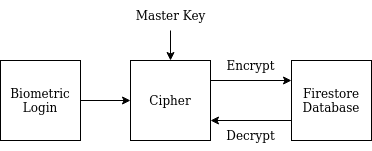

The diagram above was exported from draw.io. Its source (the exported page's mxGraphModel, read from the mxfile embedded in the PNG):
<mxGraphModel dx="1422" dy="820" grid="1" gridSize="10" guides="1" tooltips="1" connect="1" arrows="1" fold="1" page="1" pageScale="1" pageWidth="850" pageHeight="1100" math="0" shadow="0">
  <root>
    <mxCell id="0" />
    <mxCell id="1" parent="0" />
    <mxCell id="CnRvg_b03VrfM9dwp16P-1" value="&lt;div&gt;Biometric&lt;/div&gt;&lt;div&gt;Login&lt;br&gt;&lt;/div&gt;" style="whiteSpace=wrap;html=1;aspect=fixed;" vertex="1" parent="1">
      <mxGeometry x="150" y="350" width="80" height="80" as="geometry" />
    </mxCell>
    <mxCell id="CnRvg_b03VrfM9dwp16P-2" value="Cipher" style="whiteSpace=wrap;html=1;aspect=fixed;" vertex="1" parent="1">
      <mxGeometry x="280" y="350" width="80" height="80" as="geometry" />
    </mxCell>
    <mxCell id="CnRvg_b03VrfM9dwp16P-3" value="" style="endArrow=classic;html=1;rounded=0;exitX=1;exitY=0.5;exitDx=0;exitDy=0;entryX=0;entryY=0.5;entryDx=0;entryDy=0;" edge="1" parent="1" source="CnRvg_b03VrfM9dwp16P-1" target="CnRvg_b03VrfM9dwp16P-2">
      <mxGeometry width="50" height="50" relative="1" as="geometry">
        <mxPoint x="400" y="450" as="sourcePoint" />
        <mxPoint x="450" y="400" as="targetPoint" />
      </mxGeometry>
    </mxCell>
    <mxCell id="CnRvg_b03VrfM9dwp16P-6" value="Master Key" style="text;html=1;align=center;verticalAlign=middle;resizable=0;points=[];autosize=1;strokeColor=none;fillColor=none;" vertex="1" parent="1">
      <mxGeometry x="275" y="290" width="90" height="30" as="geometry" />
    </mxCell>
    <mxCell id="CnRvg_b03VrfM9dwp16P-9" value="" style="endArrow=classic;html=1;rounded=0;exitX=0.5;exitY=1;exitDx=0;exitDy=0;exitPerimeter=0;entryX=0.5;entryY=0;entryDx=0;entryDy=0;" edge="1" parent="1" source="CnRvg_b03VrfM9dwp16P-6" target="CnRvg_b03VrfM9dwp16P-2">
      <mxGeometry width="50" height="50" relative="1" as="geometry">
        <mxPoint x="400" y="450" as="sourcePoint" />
        <mxPoint x="450" y="400" as="targetPoint" />
      </mxGeometry>
    </mxCell>
    <mxCell id="CnRvg_b03VrfM9dwp16P-10" value="&lt;div&gt;Firestore&lt;/div&gt;&lt;div&gt;Database&lt;br&gt;&lt;/div&gt;" style="whiteSpace=wrap;html=1;aspect=fixed;" vertex="1" parent="1">
      <mxGeometry x="441" y="350" width="80" height="80" as="geometry" />
    </mxCell>
    <mxCell id="CnRvg_b03VrfM9dwp16P-13" value="" style="endArrow=classic;html=1;rounded=0;exitX=1;exitY=0.25;exitDx=0;exitDy=0;entryX=0;entryY=0.25;entryDx=0;entryDy=0;" edge="1" parent="1" source="CnRvg_b03VrfM9dwp16P-2" target="CnRvg_b03VrfM9dwp16P-10">
      <mxGeometry width="50" height="50" relative="1" as="geometry">
        <mxPoint x="400" y="450" as="sourcePoint" />
        <mxPoint x="450" y="400" as="targetPoint" />
      </mxGeometry>
    </mxCell>
    <mxCell id="CnRvg_b03VrfM9dwp16P-14" value="" style="endArrow=classic;html=1;rounded=0;entryX=1;entryY=0.75;entryDx=0;entryDy=0;exitX=0;exitY=0.75;exitDx=0;exitDy=0;" edge="1" parent="1" source="CnRvg_b03VrfM9dwp16P-10" target="CnRvg_b03VrfM9dwp16P-2">
      <mxGeometry width="50" height="50" relative="1" as="geometry">
        <mxPoint x="400" y="450" as="sourcePoint" />
        <mxPoint x="450" y="400" as="targetPoint" />
      </mxGeometry>
    </mxCell>
    <mxCell id="CnRvg_b03VrfM9dwp16P-15" value="&lt;div&gt;Encrypt&lt;/div&gt;" style="text;html=1;align=center;verticalAlign=middle;resizable=0;points=[];autosize=1;strokeColor=none;fillColor=none;" vertex="1" parent="1">
      <mxGeometry x="365" y="340" width="70" height="30" as="geometry" />
    </mxCell>
    <mxCell id="CnRvg_b03VrfM9dwp16P-16" value="Decrypt" style="text;html=1;align=center;verticalAlign=middle;resizable=0;points=[];autosize=1;strokeColor=none;fillColor=none;" vertex="1" parent="1">
      <mxGeometry x="365" y="410" width="70" height="30" as="geometry" />
    </mxCell>
  </root>
</mxGraphModel>